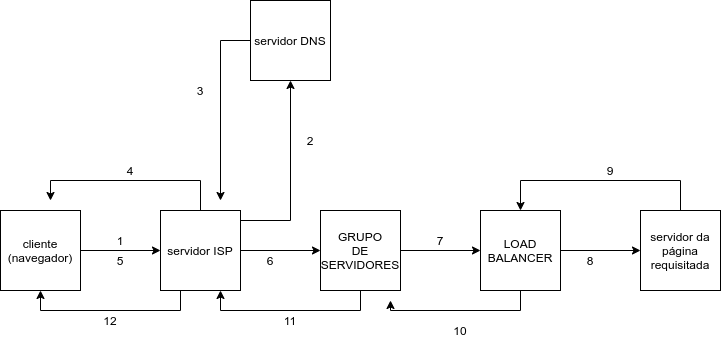

The diagram above was exported from draw.io. Its source (the exported page's mxGraphModel, read from the mxfile embedded in the PNG):
<mxGraphModel dx="1869" dy="568" grid="1" gridSize="10" guides="1" tooltips="1" connect="1" arrows="1" fold="1" page="1" pageScale="1" pageWidth="850" pageHeight="1100" math="0" shadow="0">
  <root>
    <mxCell id="0" />
    <mxCell id="1" parent="0" />
    <mxCell id="d0wr1V1Xhvp4KgBZZPax-16" style="edgeStyle=orthogonalEdgeStyle;rounded=0;orthogonalLoop=1;jettySize=auto;html=1;" edge="1" parent="1" source="Fkjop7HEa5mJuBLMm2Ac-1" target="Fkjop7HEa5mJuBLMm2Ac-3">
      <mxGeometry relative="1" as="geometry" />
    </mxCell>
    <mxCell id="Fkjop7HEa5mJuBLMm2Ac-1" value="cliente&lt;br&gt;(navegador)" style="whiteSpace=wrap;html=1;aspect=fixed;" parent="1" vertex="1">
      <mxGeometry x="-80" y="230" width="80" height="80" as="geometry" />
    </mxCell>
    <mxCell id="Fkjop7HEa5mJuBLMm2Ac-12" value="" style="edgeStyle=orthogonalEdgeStyle;rounded=0;orthogonalLoop=1;jettySize=auto;html=1;" parent="1" source="Fkjop7HEa5mJuBLMm2Ac-3" target="Fkjop7HEa5mJuBLMm2Ac-11" edge="1">
      <mxGeometry relative="1" as="geometry">
        <Array as="points">
          <mxPoint x="210" y="240" />
        </Array>
      </mxGeometry>
    </mxCell>
    <mxCell id="d0wr1V1Xhvp4KgBZZPax-17" style="edgeStyle=orthogonalEdgeStyle;rounded=0;orthogonalLoop=1;jettySize=auto;html=1;entryX=0.5;entryY=1;entryDx=0;entryDy=0;" edge="1" parent="1" source="Fkjop7HEa5mJuBLMm2Ac-3" target="Fkjop7HEa5mJuBLMm2Ac-1">
      <mxGeometry relative="1" as="geometry">
        <Array as="points">
          <mxPoint x="100" y="330" />
          <mxPoint x="-40" y="330" />
        </Array>
      </mxGeometry>
    </mxCell>
    <mxCell id="d0wr1V1Xhvp4KgBZZPax-20" value="" style="edgeStyle=orthogonalEdgeStyle;rounded=0;orthogonalLoop=1;jettySize=auto;html=1;" edge="1" parent="1" source="Fkjop7HEa5mJuBLMm2Ac-3" target="d0wr1V1Xhvp4KgBZZPax-19">
      <mxGeometry relative="1" as="geometry" />
    </mxCell>
    <mxCell id="d0wr1V1Xhvp4KgBZZPax-25" style="edgeStyle=orthogonalEdgeStyle;rounded=0;orthogonalLoop=1;jettySize=auto;html=1;" edge="1" parent="1" source="Fkjop7HEa5mJuBLMm2Ac-3">
      <mxGeometry relative="1" as="geometry">
        <mxPoint x="-30" y="220" as="targetPoint" />
        <Array as="points">
          <mxPoint x="120" y="200" />
          <mxPoint x="-30" y="200" />
        </Array>
      </mxGeometry>
    </mxCell>
    <mxCell id="Fkjop7HEa5mJuBLMm2Ac-3" value="servidor ISP" style="whiteSpace=wrap;html=1;aspect=fixed;" parent="1" vertex="1">
      <mxGeometry x="80" y="230" width="80" height="80" as="geometry" />
    </mxCell>
    <mxCell id="d0wr1V1Xhvp4KgBZZPax-4" style="edgeStyle=orthogonalEdgeStyle;rounded=0;orthogonalLoop=1;jettySize=auto;html=1;" edge="1" parent="1" source="Fkjop7HEa5mJuBLMm2Ac-11">
      <mxGeometry relative="1" as="geometry">
        <mxPoint x="140" y="220" as="targetPoint" />
      </mxGeometry>
    </mxCell>
    <mxCell id="Fkjop7HEa5mJuBLMm2Ac-11" value="servidor DNS" style="whiteSpace=wrap;html=1;aspect=fixed;" parent="1" vertex="1">
      <mxGeometry x="170" y="20" width="80" height="80" as="geometry" />
    </mxCell>
    <mxCell id="Fkjop7HEa5mJuBLMm2Ac-16" value="" style="edgeStyle=orthogonalEdgeStyle;rounded=0;orthogonalLoop=1;jettySize=auto;html=1;" parent="1" source="Fkjop7HEa5mJuBLMm2Ac-13" target="Fkjop7HEa5mJuBLMm2Ac-15" edge="1">
      <mxGeometry relative="1" as="geometry" />
    </mxCell>
    <mxCell id="d0wr1V1Xhvp4KgBZZPax-27" style="edgeStyle=orthogonalEdgeStyle;rounded=0;orthogonalLoop=1;jettySize=auto;html=1;" edge="1" parent="1" source="Fkjop7HEa5mJuBLMm2Ac-13">
      <mxGeometry relative="1" as="geometry">
        <mxPoint x="310" y="320" as="targetPoint" />
        <Array as="points">
          <mxPoint x="440" y="330" />
          <mxPoint x="310" y="330" />
        </Array>
      </mxGeometry>
    </mxCell>
    <mxCell id="Fkjop7HEa5mJuBLMm2Ac-13" value="LOAD BALANCER" style="whiteSpace=wrap;html=1;aspect=fixed;" parent="1" vertex="1">
      <mxGeometry x="400" y="230" width="80" height="80" as="geometry" />
    </mxCell>
    <mxCell id="d0wr1V1Xhvp4KgBZZPax-26" style="edgeStyle=orthogonalEdgeStyle;rounded=0;orthogonalLoop=1;jettySize=auto;html=1;entryX=0.5;entryY=0;entryDx=0;entryDy=0;" edge="1" parent="1" source="Fkjop7HEa5mJuBLMm2Ac-15" target="Fkjop7HEa5mJuBLMm2Ac-13">
      <mxGeometry relative="1" as="geometry">
        <mxPoint x="440" y="220" as="targetPoint" />
        <Array as="points">
          <mxPoint x="600" y="200" />
          <mxPoint x="440" y="200" />
        </Array>
      </mxGeometry>
    </mxCell>
    <mxCell id="Fkjop7HEa5mJuBLMm2Ac-15" value="servidor da página requisitada" style="whiteSpace=wrap;html=1;aspect=fixed;" parent="1" vertex="1">
      <mxGeometry x="560" y="230" width="80" height="80" as="geometry" />
    </mxCell>
    <mxCell id="d0wr1V1Xhvp4KgBZZPax-21" style="edgeStyle=orthogonalEdgeStyle;rounded=0;orthogonalLoop=1;jettySize=auto;html=1;" edge="1" parent="1" source="d0wr1V1Xhvp4KgBZZPax-19" target="Fkjop7HEa5mJuBLMm2Ac-13">
      <mxGeometry relative="1" as="geometry" />
    </mxCell>
    <mxCell id="d0wr1V1Xhvp4KgBZZPax-24" style="edgeStyle=orthogonalEdgeStyle;rounded=0;orthogonalLoop=1;jettySize=auto;html=1;entryX=0.75;entryY=1;entryDx=0;entryDy=0;" edge="1" parent="1" source="d0wr1V1Xhvp4KgBZZPax-19" target="Fkjop7HEa5mJuBLMm2Ac-3">
      <mxGeometry relative="1" as="geometry">
        <Array as="points">
          <mxPoint x="280" y="330" />
          <mxPoint x="140" y="330" />
        </Array>
      </mxGeometry>
    </mxCell>
    <mxCell id="d0wr1V1Xhvp4KgBZZPax-19" value="GRUPO&lt;br&gt;DE&lt;br&gt;SERVIDORES" style="whiteSpace=wrap;html=1;aspect=fixed;" vertex="1" parent="1">
      <mxGeometry x="240" y="230" width="80" height="80" as="geometry" />
    </mxCell>
    <mxCell id="d0wr1V1Xhvp4KgBZZPax-28" value="3" style="text;html=1;strokeColor=none;fillColor=none;align=center;verticalAlign=middle;whiteSpace=wrap;rounded=0;" vertex="1" parent="1">
      <mxGeometry x="100" y="100" width="40" height="20" as="geometry" />
    </mxCell>
    <mxCell id="d0wr1V1Xhvp4KgBZZPax-29" value="1" style="text;html=1;strokeColor=none;fillColor=none;align=center;verticalAlign=middle;whiteSpace=wrap;rounded=0;" vertex="1" parent="1">
      <mxGeometry x="20" y="250" width="40" height="20" as="geometry" />
    </mxCell>
    <mxCell id="d0wr1V1Xhvp4KgBZZPax-31" value="2" style="text;html=1;strokeColor=none;fillColor=none;align=center;verticalAlign=middle;whiteSpace=wrap;rounded=0;" vertex="1" parent="1">
      <mxGeometry x="210" y="150" width="40" height="20" as="geometry" />
    </mxCell>
    <mxCell id="d0wr1V1Xhvp4KgBZZPax-32" value="4" style="text;html=1;strokeColor=none;fillColor=none;align=center;verticalAlign=middle;whiteSpace=wrap;rounded=0;" vertex="1" parent="1">
      <mxGeometry x="30" y="180" width="40" height="20" as="geometry" />
    </mxCell>
    <mxCell id="d0wr1V1Xhvp4KgBZZPax-33" value="7" style="text;html=1;strokeColor=none;fillColor=none;align=center;verticalAlign=middle;whiteSpace=wrap;rounded=0;" vertex="1" parent="1">
      <mxGeometry x="340" y="250" width="40" height="20" as="geometry" />
    </mxCell>
    <mxCell id="d0wr1V1Xhvp4KgBZZPax-34" value="6" style="text;html=1;strokeColor=none;fillColor=none;align=center;verticalAlign=middle;whiteSpace=wrap;rounded=0;" vertex="1" parent="1">
      <mxGeometry x="170" y="270" width="40" height="20" as="geometry" />
    </mxCell>
    <mxCell id="d0wr1V1Xhvp4KgBZZPax-35" value="5" style="text;html=1;strokeColor=none;fillColor=none;align=center;verticalAlign=middle;whiteSpace=wrap;rounded=0;" vertex="1" parent="1">
      <mxGeometry x="20" y="240" width="40" height="80" as="geometry" />
    </mxCell>
    <mxCell id="d0wr1V1Xhvp4KgBZZPax-37" value="8" style="text;html=1;strokeColor=none;fillColor=none;align=center;verticalAlign=middle;whiteSpace=wrap;rounded=0;" vertex="1" parent="1">
      <mxGeometry x="490" y="270" width="40" height="20" as="geometry" />
    </mxCell>
    <mxCell id="d0wr1V1Xhvp4KgBZZPax-38" value="9" style="text;html=1;strokeColor=none;fillColor=none;align=center;verticalAlign=middle;whiteSpace=wrap;rounded=0;" vertex="1" parent="1">
      <mxGeometry x="510" y="180" width="40" height="20" as="geometry" />
    </mxCell>
    <mxCell id="d0wr1V1Xhvp4KgBZZPax-39" value="10" style="text;html=1;strokeColor=none;fillColor=none;align=center;verticalAlign=middle;whiteSpace=wrap;rounded=0;" vertex="1" parent="1">
      <mxGeometry x="360" y="340" width="40" height="20" as="geometry" />
    </mxCell>
    <mxCell id="d0wr1V1Xhvp4KgBZZPax-40" value="11" style="text;html=1;strokeColor=none;fillColor=none;align=center;verticalAlign=middle;whiteSpace=wrap;rounded=0;" vertex="1" parent="1">
      <mxGeometry x="190" y="330" width="40" height="20" as="geometry" />
    </mxCell>
    <mxCell id="d0wr1V1Xhvp4KgBZZPax-41" value="12" style="text;html=1;strokeColor=none;fillColor=none;align=center;verticalAlign=middle;whiteSpace=wrap;rounded=0;" vertex="1" parent="1">
      <mxGeometry x="10" y="330" width="40" height="20" as="geometry" />
    </mxCell>
  </root>
</mxGraphModel>